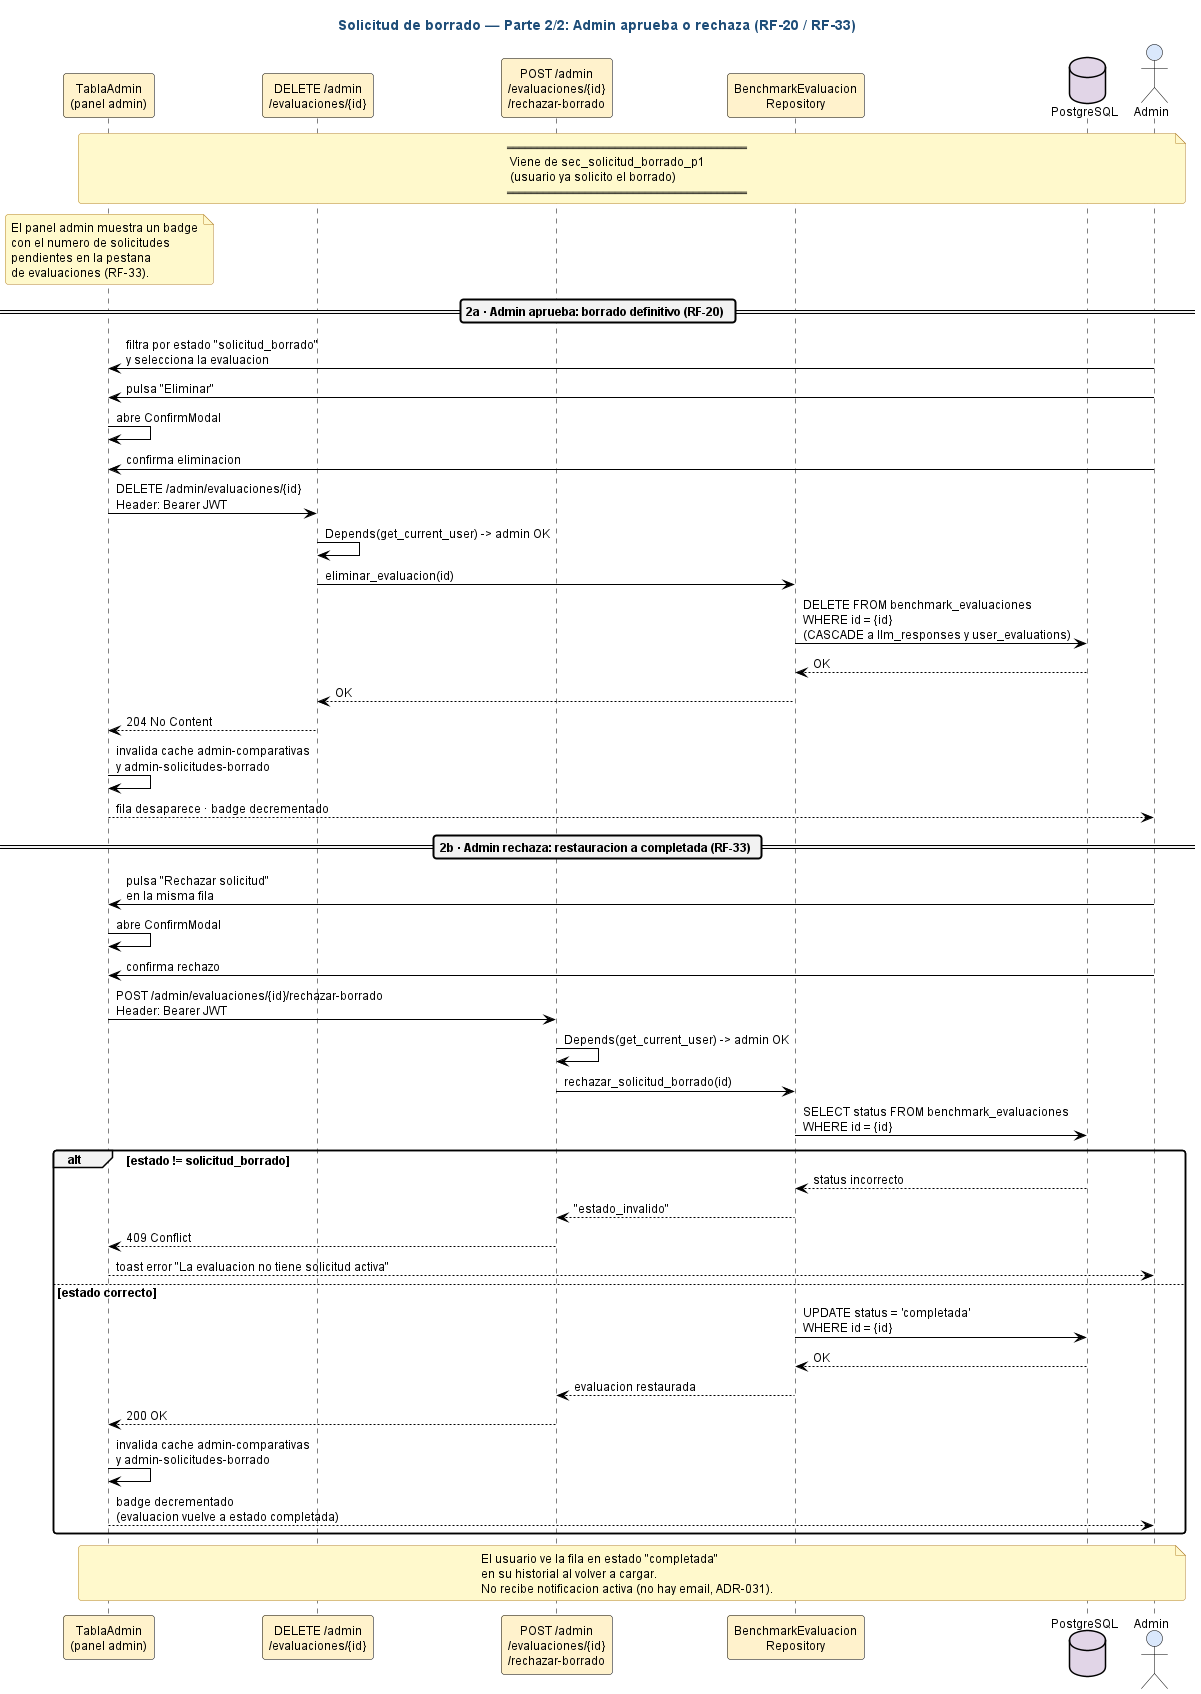

The diagram above was rendered by PlantUML. Its source (embedded in the PNG):
@startuml sec_solicitud_borrado_p2

' ============================================================
' Estilo claro estandar — fondo blanco, fuente y lineas negras,
' rellenos pastel suaves. NO MODO OSCURO.
' ============================================================
skinparam backgroundColor #FFFFFF
skinparam defaultFontColor #000000
skinparam defaultFontName "Helvetica"
skinparam defaultFontSize 12
skinparam shadowing false
skinparam roundCorner 6
skinparam ArrowColor #000000
skinparam ArrowFontColor #000000
skinparam noteBackgroundColor #FFF9CC
skinparam noteBorderColor #B5852E
skinparam noteFontColor #000000
skinparam titleFontColor #1F4E79
skinparam titleFontSize 14
skinparam titleFontStyle bold

skinparam sequence {
  ActorBackgroundColor #DAE8FC
  ActorBorderColor #000000
  ActorFontColor #000000
  ParticipantBackgroundColor #FFF2CC
  ParticipantBorderColor #000000
  ParticipantFontColor #000000
  LifeLineBorderColor #000000
  LifeLineBackgroundColor #FFFFFF
  ArrowColor #000000
  ArrowFontColor #000000
  GroupBackgroundColor #F2F2F2
  GroupHeaderFontColor #000000
  GroupBorderColor #000000
  ReferenceBackgroundColor #FFF9CC
  ReferenceBorderColor #B5852E
  ReferenceFontColor #000000
  DividerBackgroundColor #F2F2F2
  DividerFontColor #000000
}
skinparam activationBackgroundColor #FFF2CC
skinparam activationBorderColor #000000
skinparam databaseBackgroundColor #E1D5E7
skinparam databaseBorderColor #000000
skinparam databaseFontColor #000000

' ============================================================
' Secuencia: Solicitud de borrado de evaluacion — Parte 2/2
' Ruta: docs/diagramas/plantuml/sec_solicitud_borrado_p2.puml
' Cubre: RF-20 (admin elimina) y RF-33 (admin rechaza).
' Viene de sec_solicitud_borrado_p1.
' ============================================================

title Solicitud de borrado — Parte 2/2: Admin aprueba o rechaza (RF-20 / RF-33)

participant "TablaAdmin\n(panel admin)" as AdminUI
participant "DELETE /admin\n/evaluaciones/{id}" as RouterD
participant "POST /admin\n/evaluaciones/{id}\n/rechazar-borrado" as RouterR
participant "BenchmarkEvaluacion\nRepository" as Repo
database "PostgreSQL" as DB
actor "Admin" as Admin

note over AdminUI, Admin
  ════════════════════════════════════════
   Viene de sec_solicitud_borrado_p1
   (usuario ya solicito el borrado)
  ════════════════════════════════════════
end note

note over AdminUI
  El panel admin muestra un badge
  con el numero de solicitudes
  pendientes en la pestana
  de evaluaciones (RF-33).
end note

== 2a · Admin aprueba: borrado definitivo (RF-20) ==

Admin -> AdminUI : filtra por estado "solicitud_borrado"\ny selecciona la evaluacion
Admin -> AdminUI : pulsa "Eliminar"
AdminUI -> AdminUI : abre ConfirmModal
Admin -> AdminUI : confirma eliminacion

AdminUI -> RouterD : DELETE /admin/evaluaciones/{id}\nHeader: Bearer JWT
RouterD -> RouterD : Depends(get_current_user) -> admin OK
RouterD -> Repo : eliminar_evaluacion(id)
Repo -> DB : DELETE FROM benchmark_evaluaciones\nWHERE id = {id}\n(CASCADE a llm_responses y user_evaluations)
DB --> Repo : OK
Repo --> RouterD : OK
RouterD --> AdminUI : 204 No Content
AdminUI -> AdminUI : invalida cache admin-comparativas\ny admin-solicitudes-borrado
AdminUI --> Admin : fila desaparece · badge decrementado

== 2b · Admin rechaza: restauracion a completada (RF-33) ==

Admin -> AdminUI : pulsa "Rechazar solicitud"\nen la misma fila
AdminUI -> AdminUI : abre ConfirmModal
Admin -> AdminUI : confirma rechazo

AdminUI -> RouterR : POST /admin/evaluaciones/{id}/rechazar-borrado\nHeader: Bearer JWT
RouterR -> RouterR : Depends(get_current_user) -> admin OK
RouterR -> Repo : rechazar_solicitud_borrado(id)
Repo -> DB : SELECT status FROM benchmark_evaluaciones\nWHERE id = {id}

alt estado != solicitud_borrado
  DB --> Repo : status incorrecto
  Repo --> RouterR : "estado_invalido"
  RouterR --> AdminUI : 409 Conflict
  AdminUI --> Admin : toast error "La evaluacion no tiene solicitud activa"
else estado correcto
  Repo -> DB : UPDATE status = 'completada'\nWHERE id = {id}
  DB --> Repo : OK
  Repo --> RouterR : evaluacion restaurada
  RouterR --> AdminUI : 200 OK
  AdminUI -> AdminUI : invalida cache admin-comparativas\ny admin-solicitudes-borrado
  AdminUI --> Admin : badge decrementado\n(evaluacion vuelve a estado completada)
end

note over AdminUI, Admin
  El usuario ve la fila en estado "completada"
  en su historial al volver a cargar.
  No recibe notificacion activa (no hay email, ADR-031).
end note

@enduml